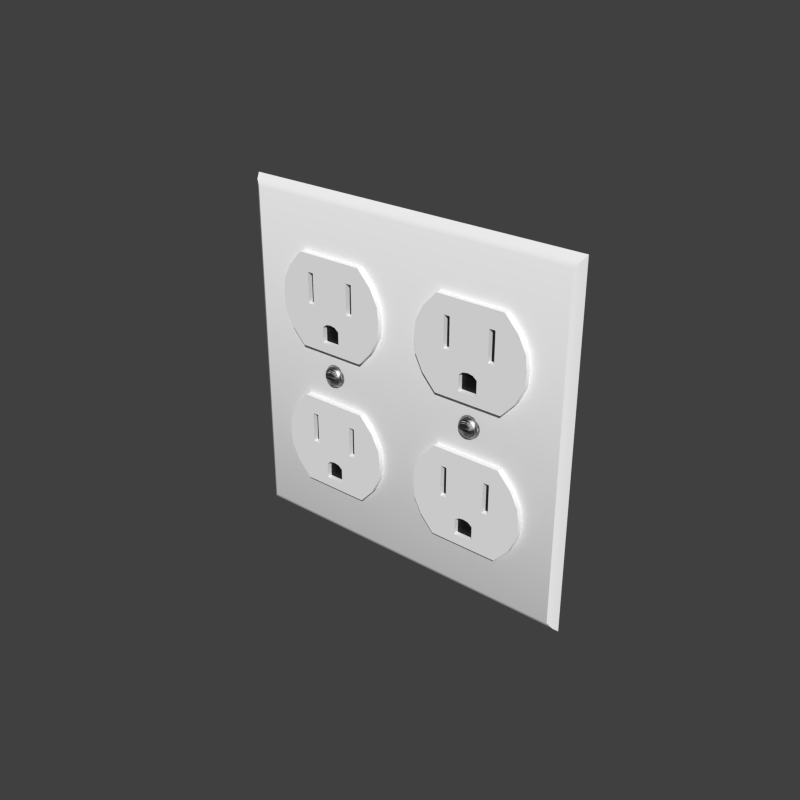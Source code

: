 # Source: Outlet_2-Gang.blend  (saved by Blender 2.91.10; exported with 4.5.12 LTS)
import bpy
from mathutils import Matrix  # noqa: F401  (used for matrix-valued properties, if any)

bpy.ops.wm.read_factory_settings(use_empty=True)
scene = bpy.context.scene
scene.name = 'Scene'

# ---- collections
col_collection_1 = bpy.data.collections.new('Collection 1'); scene.collection.children.link(col_collection_1)

# ---- materials (node trees are filled in below, after node groups)
mat_gloss_white_plastic = bpy.data.materials.new('Gloss White Plastic')
mat_gloss_white_plastic.alpha_threshold = 0.0
mat_gloss_white_plastic.roughness = 0.5
mat_gloss_white_plastic.line_color = (0.0, 0.0, 0.0, 1.0)
mat_stainless_steel = bpy.data.materials.new('Stainless Steel')
mat_stainless_steel.alpha_threshold = 0.0
mat_stainless_steel.roughness = 0.5
mat_stainless_steel.line_color = (0.0, 0.0, 0.0, 1.0)
mat_black_plastic = bpy.data.materials.new('Black Plastic')
mat_black_plastic.alpha_threshold = 0.0
mat_black_plastic.roughness = 0.5
mat_black_plastic.line_color = (0.0, 0.0, 0.0, 1.0)

# ---- node groups
ng_brushed = bpy.data.node_groups.new('Brushed', 'ShaderNodeTree')
_s = ng_brushed.interface.new_socket(name='Color', in_out='OUTPUT', socket_type='NodeSocketColor')
_s = ng_brushed.interface.new_socket(name='Vector', in_out='INPUT', socket_type='NodeSocketVector')
_s.min_value = 0.0
_s.max_value = -1.0
_s = ng_brushed.interface.new_socket(name='Scale', in_out='INPUT', socket_type='NodeSocketFloat')
_s.default_value = 15.0
_s.min_value = -1000.0
_s.max_value = 1000.0
_N = ng_brushed.nodes; _L = ng_brushed.links
n0 = _N.new('ShaderNodeMapping'); n0.name = 'Mapping'; n0.location = (-294, 153)
n0.inputs[3].default_value = (0.1, 1000.0, 1.0)
n1 = _N.new('ShaderNodeValToRGB'); n1.name = 'ColorRamp.002'; n1.location = (311, 4)
n1.color_ramp.interpolation = 'B_SPLINE'
while len(n1.color_ramp.elements) > 1: n1.color_ramp.elements.remove(n1.color_ramp.elements[-1])
n1.color_ramp.elements[0].position = 0.1136; n1.color_ramp.elements[0].color = (0.0, 0.0, 0.0, 1.0)
_e = n1.color_ramp.elements.new(0.4955); _e.color = (0.1708, 0.1708, 0.1708, 0.5074)
_e = n1.color_ramp.elements.new(1.0); _e.color = (1.0, 1.0, 1.0, 0.0)
n2 = _N.new('NodeGroupOutput'); n2.name = 'Group Output'; n2.location = (636, 29)
n3 = _N.new('ShaderNodeTexNoise'); n3.name = 'Noise Texture'; n3.location = (52, -12)
n3.width = 150
n3.inputs[3].default_value = 1.0
n3.inputs[8].default_value = 8.0
n4 = _N.new('NodeGroupInput'); n4.name = 'Group Input'; n4.location = (-508, 131)
_L.new(n4.outputs[0], n0.inputs[0])
_L.new(n0.outputs[0], n3.inputs[0])
_L.new(n3.outputs[0], n1.inputs[0])
_L.new(n1.outputs[0], n2.inputs[0])
_L.new(n4.outputs[1], n3.inputs[2])
n2.is_active_output = True

# ---- material node trees
mat_gloss_white_plastic.use_nodes = True; mat_gloss_white_plastic.node_tree.nodes.clear()
_N = mat_gloss_white_plastic.node_tree.nodes; _L = mat_gloss_white_plastic.node_tree.links
n0 = _N.new('ShaderNodeOutputMaterial'); n0.name = 'Material Output'; n0.location = (300, 300)
n0.width = 120
n1 = _N.new('ShaderNodeBsdfDiffuse'); n1.name = 'Diffuse BSDF'; n1.location = (-113, 376)
n1.inputs[0].default_value = (0.9425, 0.9425, 0.9425, 1.0)
n2 = _N.new('ShaderNodeMixShader'); n2.name = 'Mix Shader'; n2.location = (95, 307)
n2.width = 150
n2.inputs[0].default_value = 0.02
n3 = _N.new('ShaderNodeBsdfAnisotropic'); n3.name = 'Glossy BSDF'; n3.location = (-112, 226)
n3.distribution = 'BECKMANN'
n3.inputs[1].default_value = 0.3162
_L.new(n1.outputs[0], n2.inputs[1])
_L.new(n3.outputs[0], n2.inputs[2])
_L.new(n2.outputs[0], n0.inputs[0])
n0.is_active_output = True
mat_stainless_steel.use_nodes = True; mat_stainless_steel.node_tree.nodes.clear()
_N = mat_stainless_steel.node_tree.nodes; _L = mat_stainless_steel.node_tree.links
n0 = _N.new('ShaderNodeLayerWeight'); n0.name = 'Layer Weight'; n0.location = (114, 494)
n0.width = 150
n0.inputs[0].default_value = 0.15
n1 = _N.new('ShaderNodeMixShader'); n1.name = 'Mix Shader'; n1.location = (316, 430)
n1.width = 137
n2 = _N.new('ShaderNodeBsdfAnisotropic'); n2.name = 'Glossy BSDF.001'; n2.location = (94, 224)
n2.width = 169
n2.distribution = 'BECKMANN'
n2.inputs[1].default_value = 0.4472
n3 = _N.new('ShaderNodeBsdfAnisotropic'); n3.name = 'Glossy BSDF'; n3.location = (101, 387)
n3.width = 168
n3.distribution = 'BECKMANN'
n3.inputs[1].default_value = 0.4472
n4 = _N.new('ShaderNodeValToRGB'); n4.name = 'ColorRamp'; n4.location = (-310, 466)
n4.color_ramp.interpolation = 'B_SPLINE'
while len(n4.color_ramp.elements) > 1: n4.color_ramp.elements.remove(n4.color_ramp.elements[-1])
n4.color_ramp.elements[0].position = 0.0; n4.color_ramp.elements[0].color = (0.438, 0.438, 0.438, 1.0)
_e = n4.color_ramp.elements.new(1.0); _e.color = (0.1008, 0.1008, 0.1008, 1.0)
n5 = _N.new('ShaderNodeFresnel'); n5.name = 'Fresnel'; n5.location = (-566, 368)
n5.width = 124
n5.inputs[0].default_value = 2.45
n6 = _N.new('ShaderNodeBump'); n6.name = 'Bump'; n6.location = (-106, 232)
n6.width = 150
n6.inputs[0].default_value = 1.2
n6.inputs[1].default_value = 0.1
n6.inputs[2].default_value = 1.0
n7 = _N.new('ShaderNodeGamma'); n7.name = 'Gamma'; n7.location = (-287, 197)
n7.inputs[1].default_value = 9.0
n8 = _N.new('ShaderNodeOutputMaterial'); n8.name = 'Material Output'; n8.location = (486, 423)
n8.width = 120
n9 = _N.new('ShaderNodeTexCoord'); n9.name = 'Texture Coordinate'; n9.location = (-644, 237)
n9.width = 150
n10 = _N.new('ShaderNodeGroup'); n10.name = 'Group'; n10.location = (-459, 205)
n10.width = 142
n10.node_tree = ng_brushed
n10.inputs[1].default_value = 1.0
_L.new(n3.outputs[0], n1.inputs[1])
_L.new(n1.outputs[0], n8.inputs[0])
_L.new(n2.outputs[0], n1.inputs[2])
_L.new(n0.outputs[1], n1.inputs[0])
_L.new(n6.outputs[0], n3.inputs[4])
_L.new(n6.outputs[0], n2.inputs[4])
_L.new(n4.outputs[0], n3.inputs[0])
_L.new(n7.outputs[0], n6.inputs[3])
_L.new(n10.outputs[0], n7.inputs[0])
_L.new(n5.outputs[0], n4.inputs[0])
_L.new(n9.outputs[3], n10.inputs[0])
n8.is_active_output = True
mat_black_plastic.use_nodes = True; mat_black_plastic.node_tree.nodes.clear()
_N = mat_black_plastic.node_tree.nodes; _L = mat_black_plastic.node_tree.links
n0 = _N.new('ShaderNodeOutputMaterial'); n0.name = 'Material Output'; n0.location = (300, 300)
n0.width = 120
n1 = _N.new('ShaderNodeBsdfDiffuse'); n1.name = 'Diffuse BSDF'; n1.location = (-113, 376)
n1.inputs[0].default_value = (0.007938, 0.007938, 0.007938, 1.0)
n2 = _N.new('ShaderNodeMixShader'); n2.name = 'Mix Shader'; n2.location = (95, 307)
n2.width = 150
n2.inputs[0].default_value = 0.02
n3 = _N.new('ShaderNodeBsdfAnisotropic'); n3.name = 'Glossy BSDF'; n3.location = (-112, 226)
n3.distribution = 'BECKMANN'
n3.inputs[1].default_value = 0.3162
_L.new(n1.outputs[0], n2.inputs[1])
_L.new(n3.outputs[0], n2.inputs[2])
_L.new(n2.outputs[0], n0.inputs[0])
n0.is_active_output = True

# ---- world
world_world = bpy.data.worlds.new('World'); scene.world = world_world
world_world.color = (0.05088, 0.05088, 0.05088)
world_world.use_sun_shadow = False
world_world.sun_shadow_jitter_overblur = 0.0
world_world.cycles.sampling_method = 'MANUAL'
world_world.cycles.sample_map_resolution = 256

# ---- meshes
me_socket = bpy.data.meshes.new('Socket')
me_socket.from_pydata([(0.03037, -0.002786, 0.06048), (0.02921, -0.002786, 0.0597), (0.02843, -0.002786, 0.05853), (0.02816, -0.002786, 0.05715), (0.02843, -0.002786, 0.05577), (0.02921, -0.002786, 0.0546), (0.03037, -0.002786, 0.05382), (0.0295, -0.003814, 0.0549), (0.02881, -0.003814, 0.05593), (0.02857, -0.003814, 0.05715), (0.02881, -0.003814, 0.05837), (0.0295, -0.003814, 0.0594), (0.03053, -0.003814, 0.06009), (0.03053, -0.003814, 0.05421), (0.0298, -0.004316, 0.0552), (0.02921, -0.004316, 0.05609), (0.02906, -0.004316, 0.05715), (0.02921, -0.004316, 0.05821), (0.0298, -0.004316, 0.0591), (0.0307, -0.004316, 0.0597), (0.0307, -0.004316, 0.0546), (0.03096, -0.005079, 0.05669), (0.02996, -0.005079, 0.05669), (0.02996, -0.005079, 0.05761), (0.03096, -0.005079, 0.05761), (0.03132, -0.005079, 0.05761), (0.03132, -0.005079, 0.05669), (0.02996, -0.004316, 0.05761), (0.03096, -0.004316, 0.05761), (0.03132, -0.004316, 0.05761), (0.03132, -0.004316, 0.05669), (0.02826, -0.002786, 0.05646), (0.02866, -0.003814, 0.05654), (0.02906, -0.004316, 0.05768), (0.02866, -0.003814, 0.05776), (0.02826, -0.002786, 0.05784), (0.02996, -0.004316, 0.05715), (0.03096, -0.004316, 0.05715), (0.03132, -0.004316, 0.05715), (0.02996, -0.004316, 0.05669), (0.03096, -0.004316, 0.05669), (0.02906, -0.004316, 0.05662), (0.02911, -0.002786, 0.05715), (0.03175, -0.002786, 0.05715), (0.03175, -0.002786, 0.06075), (0.03313, -0.002786, 0.06048), (0.03429, -0.002786, 0.0597), (0.03507, -0.002786, 0.05853), (0.03534, -0.002786, 0.05715), (0.03507, -0.002786, 0.05577), (0.03429, -0.002786, 0.0546), (0.03313, -0.002786, 0.05382), (0.03175, -0.002786, 0.05355), (0.034, -0.003814, 0.0549), (0.03469, -0.003814, 0.05593), (0.03493, -0.003814, 0.05715), (0.03469, -0.003814, 0.05837), (0.034, -0.003814, 0.0594), (0.03297, -0.003814, 0.06009), (0.03175, -0.003814, 0.06034), (0.03297, -0.003814, 0.05421), (0.03175, -0.003814, 0.05396), (0.0337, -0.004316, 0.0552), (0.03429, -0.004316, 0.05609), (0.03444, -0.004316, 0.05715), (0.03429, -0.004316, 0.05821), (0.0337, -0.004316, 0.0591), (0.0328, -0.004316, 0.0597), (0.03175, -0.004316, 0.05991), (0.0328, -0.004316, 0.0546), (0.03175, -0.004316, 0.05439), (0.03254, -0.005079, 0.05669), (0.03354, -0.005079, 0.05669), (0.03354, -0.005079, 0.05761), (0.03254, -0.005079, 0.05761), (0.03218, -0.005079, 0.05761), (0.03175, -0.005079, 0.05761), (0.03218, -0.005079, 0.05669), (0.03175, -0.005079, 0.05669), (0.03354, -0.004316, 0.05761), (0.03254, -0.004316, 0.05761), (0.03218, -0.004316, 0.05761), (0.03175, -0.004316, 0.05761), (0.03218, -0.004316, 0.05669), (0.03175, -0.004316, 0.05669), (0.03524, -0.002786, 0.05646), (0.03484, -0.003814, 0.05654), (0.03444, -0.004316, 0.05768), (0.03484, -0.003814, 0.05776), (0.03524, -0.002786, 0.05784), (0.03354, -0.004316, 0.05715), (0.03254, -0.004316, 0.05715), (0.03218, -0.004316, 0.05715), (0.03175, -0.004316, 0.05715), (0.03354, -0.004316, 0.05669), (0.03254, -0.004316, 0.05669), (0.03444, -0.004316, 0.05662), (0.03439, -0.002786, 0.05715), (0.02054, -0.002589, 0.01777), (0.02054, -0.002589, 0.04788), (0.0129, -0.002589, 0.03283), (0.01342, -0.002589, 0.02781), (0.01597, -0.002589, 0.02279), (0.01342, -0.002589, 0.03785), (0.01597, -0.002589, 0.04286), (0.02322, -0.002589, 0.01777), (0.02322, -0.002589, 0.04788), (0.02322, -0.002683, 0.03209), (0.03008, -0.002589, 0.04788), (0.02322, -0.002683, 0.03785), (0.02322, -0.002683, 0.04213), (0.02867, -0.002589, 0.01777), (0.02526, -0.002589, 0.04788), (0.02526, -0.002683, 0.03209), (0.02867, -0.002683, 0.02079), (0.02867, -0.002683, 0.02582), (0.02526, -0.002683, 0.03785), (0.02526, -0.002683, 0.04213), (0.02054, -0.004372, 0.01777), (0.02054, -0.004372, 0.04788), (0.0129, -0.004372, 0.03283), (0.01342, -0.004372, 0.02781), (0.01597, -0.004372, 0.02279), (0.01342, -0.004372, 0.03785), (0.01597, -0.004372, 0.04286), (0.02322, -0.004372, 0.01777), (0.02322, -0.004372, 0.04788), (0.02322, -0.004372, 0.03209), (0.02322, -0.004372, 0.02079), (0.02322, -0.004372, 0.02719), (0.02322, -0.004372, 0.03785), (0.02322, -0.004372, 0.04213), (0.02867, -0.004372, 0.01777), (0.02526, -0.004372, 0.04788), (0.02526, -0.004372, 0.03209), (0.02867, -0.004372, 0.02079), (0.02867, -0.004372, 0.02582), (0.02526, -0.004372, 0.03785), (0.02526, -0.004372, 0.04213), (0.03008, -0.002683, 0.02691), (0.03008, -0.004372, 0.04788), (0.03008, -0.004372, 0.03209), (0.03008, -0.004372, 0.02691), (0.03008, -0.004372, 0.03785), (0.03008, -0.004372, 0.04213), (0.03175, -0.002589, 0.04788), (0.03175, -0.002589, 0.01777), (0.04296, -0.002589, 0.01777), (0.04296, -0.002589, 0.04788), (0.0506, -0.002589, 0.03283), (0.03175, -0.002683, 0.02719), (0.03175, -0.002683, 0.02079), (0.05008, -0.002589, 0.02781), (0.04753, -0.002589, 0.02279), (0.05008, -0.002589, 0.03785), (0.04753, -0.002589, 0.04286), (0.04028, -0.002589, 0.01777), (0.04028, -0.002589, 0.04788), (0.04028, -0.002683, 0.03209), (0.03342, -0.002589, 0.04788), (0.04028, -0.002683, 0.03785), (0.04028, -0.002683, 0.04213), (0.03483, -0.002589, 0.01777), (0.03824, -0.002589, 0.04788), (0.03824, -0.002683, 0.03209), (0.03483, -0.002683, 0.02079), (0.03483, -0.002683, 0.02582), (0.03824, -0.002683, 0.03785), (0.03824, -0.002683, 0.04213), (0.03175, -0.004372, 0.04788), (0.03175, -0.004372, 0.01777), (0.04296, -0.004372, 0.01777), (0.04296, -0.004372, 0.04788), (0.03175, -0.004372, 0.03209), (0.0506, -0.004372, 0.03283), (0.03175, -0.004372, 0.02719), (0.03175, -0.004372, 0.02079), (0.05008, -0.004372, 0.02781), (0.04753, -0.004372, 0.02279), (0.03175, -0.004372, 0.03785), (0.03175, -0.004372, 0.04213), (0.05008, -0.004372, 0.03785), (0.04753, -0.004372, 0.04286), (0.04028, -0.004372, 0.01777), (0.04028, -0.004372, 0.04788), (0.04028, -0.004372, 0.03209), (0.04028, -0.004372, 0.02079), (0.04028, -0.004372, 0.02719), (0.04028, -0.004372, 0.03785), (0.04028, -0.004372, 0.04213), (0.03483, -0.004372, 0.01777), (0.03824, -0.004372, 0.04788), (0.03824, -0.004372, 0.03209), (0.03483, -0.004372, 0.02079), (0.03483, -0.004372, 0.02582), (0.03824, -0.004372, 0.03785), (0.03824, -0.004372, 0.04213), (0.03342, -0.002683, 0.02691), (0.03342, -0.004372, 0.04788), (0.03342, -0.004372, 0.03209), (0.03342, -0.004372, 0.02691), (0.03342, -0.004372, 0.03785), (0.03342, -0.004372, 0.04213), (0.03175, -0.002683, 0.02582), (0.02054, -0.002589, 0.06495), (0.02054, -0.002589, 0.09506), (0.0129, -0.002589, 0.08001), (0.01342, -0.002589, 0.07499), (0.01597, -0.002589, 0.06997), (0.01342, -0.002589, 0.08502), (0.01597, -0.002589, 0.09004), (0.02322, -0.002589, 0.06495), (0.02322, -0.002589, 0.09506), (0.02322, -0.002683, 0.07927), (0.03008, -0.002589, 0.09506), (0.02322, -0.002683, 0.08502), (0.02322, -0.002683, 0.0893), (0.02867, -0.002589, 0.06495), (0.02526, -0.002589, 0.09506), (0.02526, -0.002683, 0.07927), (0.02867, -0.002683, 0.06796), (0.02867, -0.002683, 0.073), (0.02526, -0.002683, 0.08502), (0.02526, -0.002683, 0.0893), (0.02054, -0.004372, 0.06495), (0.02054, -0.004372, 0.09506), (0.0129, -0.004372, 0.08001), (0.01342, -0.004372, 0.07499), (0.01597, -0.004372, 0.06997), (0.01342, -0.004372, 0.08502), (0.01597, -0.004372, 0.09004), (0.02322, -0.004372, 0.06495), (0.02322, -0.004372, 0.09506), (0.02322, -0.004372, 0.07927), (0.02322, -0.004372, 0.06796), (0.02322, -0.004372, 0.07437), (0.02322, -0.004372, 0.08502), (0.02322, -0.004372, 0.0893), (0.02867, -0.004372, 0.06495), (0.02526, -0.004372, 0.09506), (0.02867, -0.004372, 0.06796), (0.02867, -0.004372, 0.073), (0.02526, -0.004372, 0.08502), (0.02526, -0.004372, 0.0893), (0.03008, -0.002683, 0.07409), (0.03008, -0.004372, 0.09506), (0.03008, -0.004372, 0.07927), (0.03008, -0.004372, 0.07409), (0.03008, -0.004372, 0.08502), (0.03008, -0.004372, 0.0893), (0.02526, -0.002589, 0.06495), (0.02355, -0.002683, 0.07927), (0.02526, -0.004372, 0.06495), (0.02526, -0.004372, 0.07927), (0.02526, -0.004372, 0.06796), (0.02526, -0.004372, 0.07369), (0.03175, -0.002589, 0.09506), (0.03175, -0.002589, 0.06495), (0.04296, -0.002589, 0.06495), (0.04296, -0.002589, 0.09506), (0.0506, -0.002589, 0.08001), (0.03175, -0.002683, 0.07437), (0.03175, -0.002683, 0.06796), (0.05008, -0.002589, 0.07499), (0.04753, -0.002589, 0.06997), (0.05008, -0.002589, 0.08502), (0.04753, -0.002589, 0.09004), (0.04028, -0.002589, 0.06495), (0.04028, -0.002589, 0.09506), (0.04028, -0.002683, 0.07927), (0.03342, -0.002589, 0.09506), (0.04028, -0.002683, 0.08502), (0.04028, -0.002683, 0.0893), (0.03483, -0.002589, 0.06495), (0.03824, -0.002589, 0.09506), (0.03824, -0.002683, 0.07927), (0.03483, -0.002683, 0.06796), (0.03483, -0.002683, 0.073), (0.03824, -0.002683, 0.08502), (0.03824, -0.002683, 0.0893), (0.03175, -0.004372, 0.09506), (0.03175, -0.004372, 0.06495), (0.04296, -0.004372, 0.06495), (0.04296, -0.004372, 0.09506), (0.03175, -0.004372, 0.07927), (0.0506, -0.004372, 0.08001), (0.03175, -0.004372, 0.07437), (0.03175, -0.004372, 0.06796), (0.05008, -0.004372, 0.07499), (0.04753, -0.004372, 0.06997), (0.03175, -0.004372, 0.08502), (0.03175, -0.004372, 0.0893), (0.05008, -0.004372, 0.08502), (0.04753, -0.004372, 0.09004), (0.04028, -0.004372, 0.06495), (0.04028, -0.004372, 0.09506), (0.04028, -0.004372, 0.07927), (0.04028, -0.004372, 0.06796), (0.04028, -0.004372, 0.07437), (0.04028, -0.004372, 0.08502), (0.04028, -0.004372, 0.0893), (0.03483, -0.004372, 0.06495), (0.03824, -0.004372, 0.09506), (0.03483, -0.004372, 0.06796), (0.03483, -0.004372, 0.073), (0.03824, -0.004372, 0.08502), (0.03824, -0.004372, 0.0893), (0.03342, -0.002683, 0.07409), (0.03342, -0.004372, 0.09506), (0.03342, -0.004372, 0.07927), (0.03342, -0.004372, 0.07409), (0.03342, -0.004372, 0.08502), (0.03342, -0.004372, 0.0893), (0.03175, -0.002683, 0.073), (0.03824, -0.002589, 0.06495), (0.03995, -0.002683, 0.07927), (0.03824, -0.004372, 0.06495), (0.03824, -0.004372, 0.07927), (0.03824, -0.004372, 0.06796), (0.03824, -0.004372, 0.07369), (-9.194e-08, 1.386e-06, 1.091e-07), (-9.194e-08, 1.386e-06, 0.1143), (0.002452, -0.002589, 0.003289), (0.001024, -0.001721, 0.001579), (0.001024, -0.001721, 0.1127), (0.002452, -0.002589, 0.111), (0.1143, 1.386e-06, 1.091e-07), (0.1143, 1.386e-06, 0.1143), (0.1118, -0.002589, 0.003289), (0.1133, -0.001721, 0.001579), (0.1133, -0.001721, 0.1127), (0.1118, -0.002589, 0.111), (0.08117, -0.002786, 0.06048), (0.08001, -0.002786, 0.0597), (0.07923, -0.002786, 0.05853), (0.07896, -0.002786, 0.05715), (0.07923, -0.002786, 0.05577), (0.08001, -0.002786, 0.0546), (0.08117, -0.002786, 0.05382), (0.0803, -0.003814, 0.0549), (0.07961, -0.003814, 0.05593), (0.07937, -0.003814, 0.05715), (0.07961, -0.003814, 0.05837), (0.0803, -0.003814, 0.0594), (0.08133, -0.003814, 0.06009), (0.08133, -0.003814, 0.05421), (0.0806, -0.004316, 0.0552), (0.08001, -0.004316, 0.05609), (0.07986, -0.004316, 0.05715), (0.08001, -0.004316, 0.05821), (0.0806, -0.004316, 0.0591), (0.0815, -0.004316, 0.0597), (0.0815, -0.004316, 0.0546), (0.08176, -0.005079, 0.05669), (0.08076, -0.005079, 0.05669), (0.08076, -0.005079, 0.05761), (0.08176, -0.005079, 0.05761), (0.08212, -0.005079, 0.05761), (0.08212, -0.005079, 0.05669), (0.08076, -0.004316, 0.05761), (0.08176, -0.004316, 0.05761), (0.08212, -0.004316, 0.05761), (0.08212, -0.004316, 0.05669), (0.07906, -0.002786, 0.05646), (0.07946, -0.003814, 0.05654), (0.07986, -0.004316, 0.05768), (0.07946, -0.003814, 0.05776), (0.07906, -0.002786, 0.05784), (0.08076, -0.004316, 0.05715), (0.08176, -0.004316, 0.05715), (0.08212, -0.004316, 0.05715), (0.08076, -0.004316, 0.05669), (0.08176, -0.004316, 0.05669), (0.07986, -0.004316, 0.05662), (0.07991, -0.002786, 0.05715), (0.08255, -0.002786, 0.05715), (0.08255, -0.002786, 0.06075), (0.08393, -0.002786, 0.06048), (0.08509, -0.002786, 0.0597), (0.08587, -0.002786, 0.05853), (0.08614, -0.002786, 0.05715), (0.08587, -0.002786, 0.05577), (0.08509, -0.002786, 0.0546), (0.08393, -0.002786, 0.05382), (0.08255, -0.002786, 0.05355), (0.0848, -0.003814, 0.0549), (0.08549, -0.003814, 0.05593), (0.08573, -0.003814, 0.05715), (0.08549, -0.003814, 0.05837), (0.0848, -0.003814, 0.0594), (0.08377, -0.003814, 0.06009), (0.08255, -0.003814, 0.06034), (0.08377, -0.003814, 0.05421), (0.08255, -0.003814, 0.05396), (0.0845, -0.004316, 0.0552), (0.08509, -0.004316, 0.05609), (0.08524, -0.004316, 0.05715), (0.08509, -0.004316, 0.05821), (0.0845, -0.004316, 0.0591), (0.0836, -0.004316, 0.0597), (0.08255, -0.004316, 0.05991), (0.0836, -0.004316, 0.0546), (0.08255, -0.004316, 0.05439), (0.08334, -0.005079, 0.05669), (0.08434, -0.005079, 0.05669), (0.08434, -0.005079, 0.05761), (0.08334, -0.005079, 0.05761), (0.08298, -0.005079, 0.05761), (0.08255, -0.005079, 0.05761), (0.08298, -0.005079, 0.05669), (0.08255, -0.005079, 0.05669), (0.08434, -0.004316, 0.05761), (0.08334, -0.004316, 0.05761), (0.08298, -0.004316, 0.05761), (0.08255, -0.004316, 0.05761), (0.08298, -0.004316, 0.05669), (0.08255, -0.004316, 0.05669), (0.08604, -0.002786, 0.05646), (0.08564, -0.003814, 0.05654), (0.08524, -0.004316, 0.05768), (0.08564, -0.003814, 0.05776), (0.08604, -0.002786, 0.05784), (0.08434, -0.004316, 0.05715), (0.08334, -0.004316, 0.05715), (0.08298, -0.004316, 0.05715), (0.08255, -0.004316, 0.05715), (0.08434, -0.004316, 0.05669), (0.08334, -0.004316, 0.05669), (0.08524, -0.004316, 0.05662), (0.08519, -0.002786, 0.05715), (0.07134, -0.002589, 0.01777), (0.07134, -0.002589, 0.04788), (0.0637, -0.002589, 0.03283), (0.06422, -0.002589, 0.02781), (0.06677, -0.002589, 0.02279), (0.06422, -0.002589, 0.03785), (0.06677, -0.002589, 0.04286), (0.07402, -0.002589, 0.01777), (0.07402, -0.002589, 0.04788), (0.07402, -0.002683, 0.03209), (0.08088, -0.002589, 0.04788), (0.07402, -0.002683, 0.03785), (0.07402, -0.002683, 0.04213), (0.07947, -0.002589, 0.01777), (0.07606, -0.002589, 0.04788), (0.07606, -0.002683, 0.03209), (0.07947, -0.002683, 0.02079), (0.07947, -0.002683, 0.02582), (0.07606, -0.002683, 0.03785), (0.07606, -0.002683, 0.04213), (0.07134, -0.004372, 0.01777), (0.07134, -0.004372, 0.04788), (0.0637, -0.004372, 0.03283), (0.06422, -0.004372, 0.02781), (0.06677, -0.004372, 0.02279), (0.06422, -0.004372, 0.03785), (0.06677, -0.004372, 0.04286), (0.07402, -0.004372, 0.01777), (0.07402, -0.004372, 0.04788), (0.07402, -0.004372, 0.03209), (0.07402, -0.004372, 0.02079), (0.07402, -0.004372, 0.02719), (0.07402, -0.004372, 0.03785), (0.07402, -0.004372, 0.04213), (0.07947, -0.004372, 0.01777), (0.07606, -0.004372, 0.04788), (0.07606, -0.004372, 0.03209), (0.07947, -0.004372, 0.02079), (0.07947, -0.004372, 0.02582), (0.07606, -0.004372, 0.03785), (0.07606, -0.004372, 0.04213), (0.08088, -0.002683, 0.02691), (0.08088, -0.004372, 0.04788), (0.08088, -0.004372, 0.03209), (0.08088, -0.004372, 0.02691), (0.08088, -0.004372, 0.03785), (0.08088, -0.004372, 0.04213), (0.08255, -0.002589, 0.04788), (0.08255, -0.002589, 0.01777), (0.09376, -0.002589, 0.01777), (0.09376, -0.002589, 0.04788), (0.1014, -0.002589, 0.03283), (0.08255, -0.002683, 0.02719), (0.08255, -0.002683, 0.02079), (0.1009, -0.002589, 0.02781), (0.09833, -0.002589, 0.02279), (0.1009, -0.002589, 0.03785), (0.09833, -0.002589, 0.04286), (0.09108, -0.002589, 0.01777), (0.09108, -0.002589, 0.04788), (0.09108, -0.002683, 0.03209), (0.08422, -0.002589, 0.04788), (0.09108, -0.002683, 0.03785), (0.09108, -0.002683, 0.04213), (0.08563, -0.002589, 0.01777), (0.08904, -0.002589, 0.04788), (0.08904, -0.002683, 0.03209), (0.08563, -0.002683, 0.02079), (0.08563, -0.002683, 0.02582), (0.08904, -0.002683, 0.03785), (0.08904, -0.002683, 0.04213), (0.08255, -0.004372, 0.04788), (0.08255, -0.004372, 0.01777), (0.09376, -0.004372, 0.01777), (0.09376, -0.004372, 0.04788), (0.08255, -0.004372, 0.03209), (0.1014, -0.004372, 0.03283), (0.08255, -0.004372, 0.02719), (0.08255, -0.004372, 0.02079), (0.1009, -0.004372, 0.02781), (0.09833, -0.004372, 0.02279), (0.08255, -0.004372, 0.03785), (0.08255, -0.004372, 0.04213), (0.1009, -0.004372, 0.03785), (0.09833, -0.004372, 0.04286), (0.09108, -0.004372, 0.01777), (0.09108, -0.004372, 0.04788), (0.09108, -0.004372, 0.03209), (0.09108, -0.004372, 0.02079), (0.09108, -0.004372, 0.02719), (0.09108, -0.004372, 0.03785), (0.09108, -0.004372, 0.04213), (0.08563, -0.004372, 0.01777), (0.08904, -0.004372, 0.04788), (0.08904, -0.004372, 0.03209), (0.08563, -0.004372, 0.02079), (0.08563, -0.004372, 0.02582), (0.08904, -0.004372, 0.03785), (0.08904, -0.004372, 0.04213), (0.08422, -0.002683, 0.02691), (0.08422, -0.004372, 0.04788), (0.08422, -0.004372, 0.03209), (0.08422, -0.004372, 0.02691), (0.08422, -0.004372, 0.03785), (0.08422, -0.004372, 0.04213), (0.08255, -0.002683, 0.02582), (0.07134, -0.002589, 0.06495), (0.07134, -0.002589, 0.09506), (0.0637, -0.002589, 0.08001), (0.06422, -0.002589, 0.07499), (0.06677, -0.002589, 0.06997), (0.06422, -0.002589, 0.08502), (0.06677, -0.002589, 0.09004), (0.07402, -0.002589, 0.06495), (0.07402, -0.002589, 0.09506), (0.07402, -0.002683, 0.07927), (0.08088, -0.002589, 0.09506), (0.07402, -0.002683, 0.08502), (0.07402, -0.002683, 0.0893), (0.07947, -0.002589, 0.06495), (0.07606, -0.002589, 0.09506), (0.07606, -0.002683, 0.07927), (0.07947, -0.002683, 0.06796), (0.07947, -0.002683, 0.073), (0.07606, -0.002683, 0.08502), (0.07606, -0.002683, 0.0893), (0.07134, -0.004372, 0.06495), (0.07134, -0.004372, 0.09506), (0.0637, -0.004372, 0.08001), (0.06422, -0.004372, 0.07499), (0.06677, -0.004372, 0.06997), (0.06422, -0.004372, 0.08502), (0.06677, -0.004372, 0.09004), (0.07402, -0.004372, 0.06495), (0.07402, -0.004372, 0.09506), (0.07402, -0.004372, 0.07927), (0.07402, -0.004372, 0.06796), (0.07402, -0.004372, 0.07437), (0.07402, -0.004372, 0.08502), (0.07402, -0.004372, 0.0893), (0.07947, -0.004372, 0.06495), (0.07606, -0.004372, 0.09506), (0.07947, -0.004372, 0.06796), (0.07947, -0.004372, 0.073), (0.07606, -0.004372, 0.08502), (0.07606, -0.004372, 0.0893), (0.08088, -0.002683, 0.07409), (0.08088, -0.004372, 0.09506), (0.08088, -0.004372, 0.07927), (0.08088, -0.004372, 0.07409), (0.08088, -0.004372, 0.08502), (0.08088, -0.004372, 0.0893), (0.07606, -0.002589, 0.06495), (0.07435, -0.002683, 0.07927), (0.07606, -0.004372, 0.06495), (0.07606, -0.004372, 0.07927), (0.07606, -0.004372, 0.06796), (0.07606, -0.004372, 0.07369), (0.08255, -0.002589, 0.09506), (0.08255, -0.002589, 0.06495), (0.09376, -0.002589, 0.06495), (0.09376, -0.002589, 0.09506), (0.1014, -0.002589, 0.08001), (0.08255, -0.002683, 0.07437), (0.08255, -0.002683, 0.06796), (0.1009, -0.002589, 0.07499), (0.09833, -0.002589, 0.06997), (0.1009, -0.002589, 0.08502), (0.09833, -0.002589, 0.09004), (0.09108, -0.002589, 0.06495), (0.09108, -0.002589, 0.09506), (0.09108, -0.002683, 0.07927), (0.08422, -0.002589, 0.09506), (0.09108, -0.002683, 0.08502), (0.09108, -0.002683, 0.0893), (0.08563, -0.002589, 0.06495), (0.08904, -0.002589, 0.09506), (0.08904, -0.002683, 0.07927), (0.08563, -0.002683, 0.06796), (0.08563, -0.002683, 0.073), (0.08904, -0.002683, 0.08502), (0.08904, -0.002683, 0.0893), (0.08255, -0.004372, 0.09506), (0.08255, -0.004372, 0.06495), (0.09376, -0.004372, 0.06495), (0.09376, -0.004372, 0.09506), (0.08255, -0.004372, 0.07927), (0.1014, -0.004372, 0.08001), (0.08255, -0.004372, 0.07437), (0.08255, -0.004372, 0.06796), (0.1009, -0.004372, 0.07499), (0.09833, -0.004372, 0.06997), (0.08255, -0.004372, 0.08502), (0.08255, -0.004372, 0.0893), (0.1009, -0.004372, 0.08502), (0.09833, -0.004372, 0.09004), (0.09108, -0.004372, 0.06495), (0.09108, -0.004372, 0.09506), (0.09108, -0.004372, 0.07927), (0.09108, -0.004372, 0.06796), (0.09108, -0.004372, 0.07437), (0.09108, -0.004372, 0.08502), (0.09108, -0.004372, 0.0893), (0.08563, -0.004372, 0.06495), (0.08904, -0.004372, 0.09506), (0.08563, -0.004372, 0.06796), (0.08563, -0.004372, 0.073), (0.08904, -0.004372, 0.08502), (0.08904, -0.004372, 0.0893), (0.08422, -0.002683, 0.07409), (0.08422, -0.004372, 0.09506), (0.08422, -0.004372, 0.07927), (0.08422, -0.004372, 0.07409), (0.08422, -0.004372, 0.08502), (0.08422, -0.004372, 0.0893), (0.08255, -0.002683, 0.073), (0.08904, -0.002589, 0.06495), (0.09075, -0.002683, 0.07927), (0.08904, -0.004372, 0.06495), (0.08904, -0.004372, 0.07927), (0.08904, -0.004372, 0.06796), (0.08904, -0.004372, 0.07369)], [(42, 43), (97, 43), (374, 375), (429, 375)], [(35, 3, 9, 34), (4, 5, 7, 8), (44, 0, 12, 59), (6, 52, 61, 13), (1, 2, 10, 11), (31, 4, 8, 32), (5, 6, 13, 7), (0, 1, 11, 12), (11, 10, 17, 18), (13, 61, 70, 20), (59, 12, 19, 68), (8, 7, 14, 15), (34, 9, 16, 33), (12, 11, 18, 19), (7, 13, 20, 14), (18, 17, 23, 24), (20, 70, 78, 26), (68, 19, 25, 76), (15, 14, 21, 22), (26, 78, 84, 30), (19, 18, 24, 25), (14, 20, 26, 21), (24, 23, 27, 28), (76, 25, 29, 82), (25, 24, 28, 29), (3, 31, 32, 9), (10, 34, 33, 17), (2, 35, 34, 10), (33, 27, 23), (33, 23, 17), (82, 29, 38, 93), (28, 27, 36, 37), (29, 28, 37, 38), (37, 36, 39, 40), (32, 8, 15, 41), (22, 21, 40, 39), (21, 26, 30, 40), (9, 32, 41, 16), (22, 41, 15), (39, 41, 22), (27, 33, 16, 36), (36, 16, 41, 39), (93, 38, 30, 84), (38, 37, 40, 30), (89, 88, 55, 48), (49, 54, 53, 50), (44, 59, 58, 45), (51, 60, 61, 52), (46, 57, 56, 47), (85, 86, 54, 49), (50, 53, 60, 51), (45, 58, 57, 46), (57, 66, 65, 56), (60, 69, 70, 61), (59, 68, 67, 58), (54, 63, 62, 53), (88, 87, 64, 55), (58, 67, 66, 57), (53, 62, 69, 60), (66, 74, 73, 65), (69, 77, 78, 70), (68, 76, 75, 67), (63, 72, 71, 62), (77, 83, 84, 78), (67, 75, 74, 66), (62, 71, 77, 69), (74, 80, 79, 73), (76, 82, 81, 75), (75, 81, 80, 74), (48, 55, 86, 85), (56, 65, 87, 88), (47, 56, 88, 89), (87, 73, 79), (87, 65, 73), (82, 93, 92, 81), (80, 91, 90, 79), (81, 92, 91, 80), (91, 95, 94, 90), (86, 96, 63, 54), (72, 94, 95, 71), (71, 95, 83, 77), (55, 64, 96, 86), (72, 63, 96), (94, 72, 96), (79, 90, 64, 87), (90, 94, 96, 64), (93, 84, 83, 92), (92, 83, 95, 91), (101, 100, 120, 121), (117, 110, 131, 138), (105, 98, 118, 125), (114, 151, 176, 135), (146, 111, 132, 170), (113, 116, 137, 134), (98, 102, 122, 118), (100, 103, 123, 120), (109, 107, 127, 130), (111, 105, 125, 132), (102, 101, 121, 122), (99, 106, 126, 119), (139, 115, 136, 142), (108, 145, 169, 140), (116, 117, 138, 137), (144, 140, 169, 180), (142, 141, 173, 175), (132, 135, 176, 170), (141, 143, 179, 173), (143, 144, 180, 179), (124, 119, 126, 131), (121, 120, 127, 129), (118, 122, 128, 125), (122, 121, 129, 128), (120, 123, 130, 127), (123, 124, 131, 130), (131, 126, 133, 138), (129, 127, 134, 136), (125, 128, 135, 132), (128, 129, 136, 135), (107, 113, 134, 127), (104, 99, 119, 124), (115, 114, 135, 136), (106, 112, 133, 126), (110, 109, 130, 131), (103, 104, 124, 123), (150, 139, 142, 175), (112, 108, 140, 133), (138, 133, 140, 144), (136, 134, 141, 142), (134, 137, 143, 141), (137, 138, 144, 143), (114, 115, 203, 151), (115, 139, 150, 203), (109, 116, 113, 107), (110, 117, 116, 109), (152, 177, 174, 149), (168, 196, 189, 161), (156, 183, 171, 147), (165, 193, 176, 151), (146, 170, 190, 162), (164, 192, 195, 167), (147, 171, 178, 153), (149, 174, 181, 154), (160, 188, 185, 158), (162, 190, 183, 156), (153, 178, 177, 152), (148, 172, 184, 157), (197, 200, 194, 166), (159, 198, 169, 145), (167, 195, 196, 168), (202, 180, 169, 198), (200, 175, 173, 199), (190, 170, 176, 193), (199, 173, 179, 201), (201, 179, 180, 202), (182, 189, 184, 172), (177, 187, 185, 174), (171, 183, 186, 178), (178, 186, 187, 177), (174, 185, 188, 181), (181, 188, 189, 182), (189, 196, 191, 184), (187, 194, 192, 185), (183, 190, 193, 186), (186, 193, 194, 187), (158, 185, 192, 164), (155, 182, 172, 148), (166, 194, 193, 165), (157, 184, 191, 163), (161, 189, 188, 160), (154, 181, 182, 155), (150, 175, 200, 197), (163, 191, 198, 159), (196, 202, 198, 191), (194, 200, 199, 192), (192, 199, 201, 195), (195, 201, 202, 196), (165, 151, 203, 166), (166, 203, 150, 197), (160, 158, 164, 167), (161, 160, 167, 168), (207, 206, 226, 227), (223, 216, 237, 243), (211, 204, 224, 231), (220, 262, 287, 240), (257, 217, 238, 281), (204, 208, 228, 224), (206, 209, 229, 226), (215, 213, 233, 236), (250, 211, 231, 252), (208, 207, 227, 228), (205, 212, 232, 225), (244, 221, 241, 247), (214, 256, 280, 245), (222, 223, 243, 242), (249, 245, 280, 291), (247, 246, 284, 286), (238, 240, 287, 281), (246, 248, 290, 284), (248, 249, 291, 290), (230, 225, 232, 237), (227, 226, 233, 235), (224, 228, 234, 231), (228, 227, 235, 234), (226, 229, 236, 233), (229, 230, 237, 236), (237, 232, 239, 243), (252, 254, 240, 238), (254, 255, 241, 240), (210, 205, 225, 230), (221, 220, 240, 241), (212, 218, 239, 232), (216, 215, 236, 237), (209, 210, 230, 229), (261, 244, 247, 286), (218, 214, 245, 239), (243, 239, 245, 249), (242, 243, 249, 248), (220, 221, 313, 262), (221, 244, 261, 313), (215, 222, 219, 251, 213), (216, 223, 222, 215), (217, 250, 252, 238), (235, 233, 253, 255), (231, 234, 254, 252), (234, 235, 255, 254), (213, 251, 253, 233), (219, 222, 242, 253), (255, 253, 241), (251, 219, 253), (241, 253, 246, 247), (253, 242, 248, 246), (263, 288, 285, 260), (279, 306, 300, 272), (267, 294, 282, 258), (276, 303, 287, 262), (257, 281, 301, 273), (258, 282, 289, 264), (260, 285, 292, 265), (271, 299, 296, 269), (314, 316, 294, 267), (264, 289, 288, 263), (259, 283, 295, 268), (307, 310, 304, 277), (270, 308, 280, 256), (278, 305, 306, 279), (312, 291, 280, 308), (310, 286, 284, 309), (301, 281, 287, 303), (309, 284, 290, 311), (311, 290, 291, 312), (293, 300, 295, 283), (288, 298, 296, 285), (282, 294, 297, 289), (289, 297, 298, 288), (285, 296, 299, 292), (292, 299, 300, 293), (300, 306, 302, 295), (316, 301, 303, 318), (318, 303, 304, 319), (266, 293, 283, 259), (277, 304, 303, 276), (268, 295, 302, 274), (272, 300, 299, 271), (265, 292, 293, 266), (261, 286, 310, 307), (274, 302, 308, 270), (306, 312, 308, 302), (305, 311, 312, 306), (276, 262, 313, 277), (277, 313, 261, 307), (271, 269, 315, 275, 278), (272, 271, 278, 279), (273, 301, 316, 314), (298, 319, 317, 296), (294, 316, 318, 297), (297, 318, 319, 298), (269, 296, 317, 315), (275, 317, 305, 278), (319, 304, 317), (315, 317, 275), (304, 310, 309, 317), (317, 309, 311, 305), (323, 324, 321, 320), (329, 326, 327, 330), (329, 330, 331, 328), (324, 325, 331, 330), (323, 322, 325, 324), (331, 325, 322, 328), (323, 320, 326, 329), (322, 323, 329, 328), (324, 330, 327, 321), (367, 335, 341, 366), (336, 337, 339, 340), (376, 332, 344, 391), (338, 384, 393, 345), (333, 334, 342, 343), (363, 336, 340, 364), (337, 338, 345, 339), (332, 333, 343, 344), (343, 342, 349, 350), (345, 393, 402, 352), (391, 344, 351, 400), (340, 339, 346, 347), (366, 341, 348, 365), (344, 343, 350, 351), (339, 345, 352, 346), (350, 349, 355, 356), (352, 402, 410, 358), (400, 351, 357, 408), (347, 346, 353, 354), (358, 410, 416, 362), (351, 350, 356, 357), (346, 352, 358, 353), (356, 355, 359, 360), (408, 357, 361, 414), (357, 356, 360, 361), (335, 363, 364, 341), (342, 366, 365, 349), (334, 367, 366, 342), (365, 359, 355), (365, 355, 349), (414, 361, 370, 425), (360, 359, 368, 369), (361, 360, 369, 370), (369, 368, 371, 372), (364, 340, 347, 373), (354, 353, 372, 371), (353, 358, 362, 372), (341, 364, 373, 348), (354, 373, 347), (371, 373, 354), (359, 365, 348, 368), (368, 348, 373, 371), (425, 370, 362, 416), (370, 369, 372, 362), (421, 420, 387, 380), (381, 386, 385, 382), (376, 391, 390, 377), (383, 392, 393, 384), (378, 389, 388, 379), (417, 418, 386, 381), (382, 385, 392, 383), (377, 390, 389, 378), (389, 398, 397, 388), (392, 401, 402, 393), (391, 400, 399, 390), (386, 395, 394, 385), (420, 419, 396, 387), (390, 399, 398, 389), (385, 394, 401, 392), (398, 406, 405, 397), (401, 409, 410, 402), (400, 408, 407, 399), (395, 404, 403, 394), (409, 415, 416, 410), (399, 407, 406, 398), (394, 403, 409, 401), (406, 412, 411, 405), (408, 414, 413, 407), (407, 413, 412, 406), (380, 387, 418, 417), (388, 397, 419, 420), (379, 388, 420, 421), (419, 405, 411), (419, 397, 405), (414, 425, 424, 413), (412, 423, 422, 411), (413, 424, 423, 412), (423, 427, 426, 422), (418, 428, 395, 386), (404, 426, 427, 403), (403, 427, 415, 409), (387, 396, 428, 418), (404, 395, 428), (426, 404, 428), (411, 422, 396, 419), (422, 426, 428, 396), (425, 416, 415, 424), (424, 415, 427, 423), (433, 432, 452, 453), (449, 442, 463, 470), (437, 430, 450, 457), (446, 483, 508, 467), (478, 443, 464, 502), (445, 448, 469, 466), (430, 434, 454, 450), (432, 435, 455, 452), (441, 439, 459, 462), (443, 437, 457, 464), (434, 433, 453, 454), (431, 438, 458, 451), (471, 447, 468, 474), (440, 477, 501, 472), (448, 449, 470, 469), (476, 472, 501, 512), (474, 473, 505, 507), (464, 467, 508, 502), (473, 475, 511, 505), (475, 476, 512, 511), (456, 451, 458, 463), (453, 452, 459, 461), (450, 454, 460, 457), (454, 453, 461, 460), (452, 455, 462, 459), (455, 456, 463, 462), (463, 458, 465, 470), (461, 459, 466, 468), (457, 460, 467, 464), (460, 461, 468, 467), (439, 445, 466, 459), (436, 431, 451, 456), (447, 446, 467, 468), (438, 444, 465, 458), (442, 441, 462, 463), (435, 436, 456, 455), (482, 471, 474, 507), (444, 440, 472, 465), (470, 465, 472, 476), (468, 466, 473, 474), (466, 469, 475, 473), (469, 470, 476, 475), (446, 447, 535, 483), (447, 471, 482, 535), (441, 448, 445, 439), (442, 449, 448, 441), (484, 509, 506, 481), (500, 528, 521, 493), (488, 515, 503, 479), (497, 525, 508, 483), (478, 502, 522, 494), (496, 524, 527, 499), (479, 503, 510, 485), (481, 506, 513, 486), (492, 520, 517, 490), (494, 522, 515, 488), (485, 510, 509, 484), (480, 504, 516, 489), (529, 532, 526, 498), (491, 530, 501, 477), (499, 527, 528, 500), (534, 512, 501, 530), (532, 507, 505, 531), (522, 502, 508, 525), (531, 505, 511, 533), (533, 511, 512, 534), (514, 521, 516, 504), (509, 519, 517, 506), (503, 515, 518, 510), (510, 518, 519, 509), (506, 517, 520, 513), (513, 520, 521, 514), (521, 528, 523, 516), (519, 526, 524, 517), (515, 522, 525, 518), (518, 525, 526, 519), (490, 517, 524, 496), (487, 514, 504, 480), (498, 526, 525, 497), (489, 516, 523, 495), (493, 521, 520, 492), (486, 513, 514, 487), (482, 507, 532, 529), (495, 523, 530, 491), (528, 534, 530, 523), (526, 532, 531, 524), (524, 531, 533, 527), (527, 533, 534, 528), (497, 483, 535, 498), (498, 535, 482, 529), (492, 490, 496, 499), (493, 492, 499, 500), (539, 538, 558, 559), (555, 548, 569, 575), (543, 536, 556, 563), (552, 594, 619, 572), (589, 549, 570, 613), (536, 540, 560, 556), (538, 541, 561, 558), (547, 545, 565, 568), (582, 543, 563, 584), (540, 539, 559, 560), (537, 544, 564, 557), (576, 553, 573, 579), (546, 588, 612, 577), (554, 555, 575, 574), (581, 577, 612, 623), (579, 578, 616, 618), (570, 572, 619, 613), (578, 580, 622, 616), (580, 581, 623, 622), (562, 557, 564, 569), (559, 558, 565, 567), (556, 560, 566, 563), (560, 559, 567, 566), (558, 561, 568, 565), (561, 562, 569, 568), (569, 564, 571, 575), (584, 586, 572, 570), (586, 587, 573, 572), (542, 537, 557, 562), (553, 552, 572, 573), (544, 550, 571, 564), (548, 547, 568, 569), (541, 542, 562, 561), (593, 576, 579, 618), (550, 546, 577, 571), (575, 571, 577, 581), (574, 575, 581, 580), (552, 553, 645, 594), (553, 576, 593, 645), (547, 554, 551, 583, 545), (548, 555, 554, 547), (549, 582, 584, 570), (567, 565, 585, 587), (563, 566, 586, 584), (566, 567, 587, 586), (545, 583, 585, 565), (551, 554, 574, 585), (587, 585, 573), (583, 551, 585), (573, 585, 578, 579), (585, 574, 580, 578), (595, 620, 617, 592), (611, 638, 632, 604), (599, 626, 614, 590), (608, 635, 619, 594), (589, 613, 633, 605), (590, 614, 621, 596), (592, 617, 624, 597), (603, 631, 628, 601), (646, 648, 626, 599), (596, 621, 620, 595), (591, 615, 627, 600), (639, 642, 636, 609), (602, 640, 612, 588), (610, 637, 638, 611), (644, 623, 612, 640), (642, 618, 616, 641), (633, 613, 619, 635), (641, 616, 622, 643), (643, 622, 623, 644), (625, 632, 627, 615), (620, 630, 628, 617), (614, 626, 629, 621), (621, 629, 630, 620), (617, 628, 631, 624), (624, 631, 632, 625), (632, 638, 634, 627), (648, 633, 635, 650), (650, 635, 636, 651), (598, 625, 615, 591), (609, 636, 635, 608), (600, 627, 634, 606), (604, 632, 631, 603), (597, 624, 625, 598), (593, 618, 642, 639), (606, 634, 640, 602), (638, 644, 640, 634), (637, 643, 644, 638), (608, 594, 645, 609), (609, 645, 593, 639), (603, 601, 647, 607, 610), (604, 603, 610, 611), (605, 633, 648, 646), (630, 651, 649, 628), (626, 648, 650, 629), (629, 650, 651, 630), (601, 628, 649, 647), (607, 649, 637, 610), (651, 636, 649), (647, 649, 607), (636, 642, 641, 649), (649, 641, 643, 637)])
me_socket.polygons.foreach_set('use_smooth', [True] * 573)
me_socket.polygons.foreach_set('material_index', [1, 1, 1, 1, 1, 1, 1, 1, 1, 1, 1, 1, 1, 1, 1, 1, 1, 1, 1, 1, 1, 1, 1, 1, 1, 1, 1, 1, 1, 1, 1, 1, 1, 1, 1, 1, 1, 1, 1, 1, 1, 1, 1, 1, 1, 1, 1, 1, 1, 1, 1, 1, 1, 1, 1, 1, 1, 1, 1, 1, 1, 1, 1, 1, 1, 1, 1, 1, 1, 1, 1, 1, 1, 1, 1, 1, 1, 1, 1, 1, 1, 1, 1, 1, 1, 1, 1, 1, 0, 0, 0, 0, 0, 0, 0, 0, 0, 0, 0, 0, 0, 0, 0, 0, 0, 0, 0, 0, 0, 0, 0, 0, 0, 0, 0, 0, 0, 0, 0, 0, 0, 0, 0, 0, 0, 0, 0, 0, 0, 0, 2, 2, 2, 2, 0, 0, 0, 0, 0, 0, 0, 0, 0, 0, 0, 0, 0, 0, 0, 0, 0, 0, 0, 0, 0, 0, 0, 0, 0, 0, 0, 0, 0, 0, 0, 0, 0, 0, 0, 0, 0, 0, 0, 0, 0, 0, 2, 2, 2, 2, 0, 0, 0, 0, 0, 0, 0, 0, 0, 0, 0, 0, 0, 0, 0, 0, 0, 0, 0, 0, 0, 0, 0, 0, 0, 0, 0, 0, 0, 0, 0, 0, 0, 0, 0, 0, 0, 2, 2, 2, 2, 0, 0, 0, 0, 0, 0, 0, 0, 0, 0, 0, 0, 0, 0, 0, 0, 0, 0, 0, 0, 0, 0, 0, 0, 0, 0, 0, 0, 0, 0, 0, 0, 0, 0, 0, 0, 0, 0, 0, 0, 0, 0, 0, 0, 0, 0, 0, 2, 2, 2, 2, 0, 0, 0, 0, 0, 0, 0, 0, 0, 0, 0, 0, 0, 0, 0, 0, 0, 0, 0, 1, 1, 1, 1, 1, 1, 1, 1, 1, 1, 1, 1, 1, 1, 1, 1, 1, 1, 1, 1, 1, 1, 1, 1, 1, 1, 1, 1, 1, 1, 1, 1, 1, 1, 1, 1, 1, 1, 1, 1, 1, 1, 1, 1, 1, 1, 1, 1, 1, 1, 1, 1, 1, 1, 1, 1, 1, 1, 1, 1, 1, 1, 1, 1, 1, 1, 1, 1, 1, 1, 1, 1, 1, 1, 1, 1, 1, 1, 1, 1, 1, 1, 1, 1, 1, 1, 1, 1, 0, 0, 0, 0, 0, 0, 0, 0, 0, 0, 0, 0, 0, 0, 0, 0, 0, 0, 0, 0, 0, 0, 0, 0, 0, 0, 0, 0, 0, 0, 0, 0, 0, 0, 0, 0, 0, 0, 0, 0, 0, 0, 2, 2, 2, 2, 0, 0, 0, 0, 0, 0, 0, 0, 0, 0, 0, 0, 0, 0, 0, 0, 0, 0, 0, 0, 0, 0, 0, 0, 0, 0, 0, 0, 0, 0, 0, 0, 0, 0, 0, 0, 0, 0, 0, 0, 0, 0, 2, 2, 2, 2, 0, 0, 0, 0, 0, 0, 0, 0, 0, 0, 0, 0, 0, 0, 0, 0, 0, 0, 0, 0, 0, 0, 0, 0, 0, 0, 0, 0, 0, 0, 0, 0, 0, 0, 0, 0, 0, 2, 2, 2, 2, 0, 0, 0, 0, 0, 0, 0, 0, 0, 0, 0, 0, 0, 0, 0, 0, 0, 0, 0, 0, 0, 0, 0, 0, 0, 0, 0, 0, 0, 0, 0, 0, 0, 0, 0, 0, 0, 0, 0, 0, 0, 0, 0, 0, 0, 0, 0, 2, 2, 2, 2, 0, 0, 0, 0, 0, 0, 0, 0, 0, 0])
me_socket.materials.append(mat_gloss_white_plastic)
me_socket.materials.append(mat_stainless_steel)
me_socket.materials.append(mat_black_plastic)
me_socket.use_remesh_preserve_volume = False
me_socket.use_remesh_preserve_attributes = False
me_socket.use_mirror_vertex_groups = False
me_socket.update()

# ---- objects
ob_outlet_2_gang = bpy.data.objects.new('Outlet 2-Gang', me_socket)

# ---- transforms, parenting, visibility, modifiers, constraints
ob_outlet_2_gang.location = (0.0, 0.0, 0.0)
ob_outlet_2_gang.lineart.crease_threshold = 0.0
_m = ob_outlet_2_gang.modifiers.new('EdgeSplit', 'EDGE_SPLIT')

# ---- collection membership
col_collection_1.objects.link(ob_outlet_2_gang)

# ---- scene / render settings (as saved in the file)
scene.frame_start = 1; scene.frame_end = 250; scene.frame_set(1)
scene.render.engine = 'CYCLES'
scene.render.resolution_x = 1080
scene.render.resolution_percentage = 50
scene.render.dither_intensity = 0.0
scene.render.film_transparent = True
scene.cycles.use_denoising = False
scene.cycles.samples = 200
scene.cycles.sampling_pattern = 'TABULATED_SOBOL'
scene.cycles.light_sampling_threshold = 0.0
scene.cycles.use_adaptive_sampling = False
scene.cycles.use_light_tree = False
scene.cycles.caustics_reflective = False
scene.cycles.caustics_refractive = False
scene.cycles.blur_glossy = 0.0
scene.cycles.pixel_filter_type = 'GAUSSIAN'
scene.cycles.sample_clamp_indirect = 0.0
scene.view_settings.view_transform = 'Standard'
bpy.context.view_layer.update()

# ---- added for rendering (the .blend has no active camera and no usable light): camera, sun
cam_auto = bpy.data.cameras.new('AutoCamera')
cam_auto.lens = 50.0
cam_auto.sensor_width = 36.0
cam_auto.clip_end = 1000.0
ob_auto_camera = bpy.data.objects.new('AutoCamera', cam_auto)
scene.collection.objects.link(ob_auto_camera)
ob_auto_camera.location = (0.242195, -0.224593, 0.205186)
ob_auto_camera.rotation_euler = (1.09748, -7.21219e-08, 0.694738)
scene.camera = ob_auto_camera
light_auto_sun = bpy.data.lights.new('AutoSun', 'SUN')
light_auto_sun.energy = 3.0
light_auto_sun.angle = 0.0523599
ob_auto_sun = bpy.data.objects.new('AutoSun', light_auto_sun)
scene.collection.objects.link(ob_auto_sun)
ob_auto_sun.rotation_euler = (0.872665, 0.174533, 0.523599)
bpy.context.view_layer.update()
